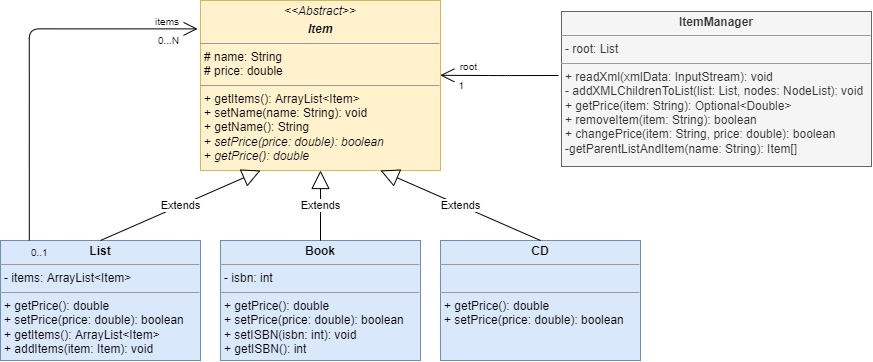

The diagram above was exported from draw.io. Its source (the exported page's mxGraphModel, read from the mxfile embedded in the PNG):
<mxGraphModel dx="939" dy="718" grid="0" gridSize="10" guides="1" tooltips="1" connect="1" arrows="1" fold="1" page="1" pageScale="1" pageWidth="1169" pageHeight="600" math="0" shadow="0">
  <root>
    <mxCell id="0" />
    <mxCell id="1" parent="0" />
    <mxCell id="0hg9wDAMGPKOSO5z61WN-1" value="&lt;p style=&quot;margin:0px;margin-top:4px;text-align:center;&quot;&gt;&lt;i&gt;&amp;lt;&amp;lt;Abstract&amp;gt;&amp;gt;&lt;/i&gt;&lt;/p&gt;&lt;p style=&quot;margin:0px;margin-top:4px;text-align:center;&quot;&gt;&lt;i&gt;&lt;b&gt;Item&lt;/b&gt;&lt;/i&gt;&lt;br&gt;&lt;/p&gt;&lt;hr size=&quot;1&quot;&gt;&lt;p style=&quot;margin:0px;margin-left:4px;&quot;&gt;# name: String&lt;/p&gt;&lt;p style=&quot;margin:0px;margin-left:4px;&quot;&gt;# price: double&lt;br&gt;&lt;/p&gt;&lt;hr size=&quot;1&quot;&gt;&lt;p style=&quot;margin:0px;margin-left:4px;&quot;&gt;+ getItems(): ArrayList&amp;lt;Item&amp;gt;&lt;/p&gt;&lt;p style=&quot;margin:0px;margin-left:4px;&quot;&gt;+ setName(name: String): void&lt;/p&gt;&lt;p style=&quot;margin:0px;margin-left:4px;&quot;&gt;+ getName(): String&lt;/p&gt;&lt;p style=&quot;margin:0px;margin-left:4px;&quot;&gt;+ &lt;i&gt;setPrice(price: double): boolean&lt;/i&gt;&lt;/p&gt;&lt;p style=&quot;margin:0px;margin-left:4px;&quot;&gt;+ &lt;i&gt;getPrice(): double&lt;/i&gt;&lt;br&gt;&lt;/p&gt;" style="verticalAlign=top;align=left;overflow=fill;fontSize=12;fontFamily=Helvetica;html=1;fillColor=#fff2cc;strokeColor=#d6b656;" parent="1" vertex="1">
      <mxGeometry x="390" y="96" width="240" height="170" as="geometry" />
    </mxCell>
    <mxCell id="0hg9wDAMGPKOSO5z61WN-2" value="&lt;p style=&quot;margin:0px;margin-top:4px;text-align:center;&quot;&gt;&lt;b&gt;List&lt;/b&gt;&lt;br&gt;&lt;/p&gt;&lt;hr size=&quot;1&quot;&gt;&lt;p style=&quot;margin:0px;margin-left:4px;&quot;&gt;- items: ArrayList&amp;lt;Item&amp;gt;&lt;br&gt;&lt;/p&gt;&lt;hr size=&quot;1&quot;&gt;&lt;p style=&quot;margin:0px;margin-left:4px;&quot;&gt;+ getPrice(): double&lt;/p&gt;&lt;p style=&quot;margin:0px;margin-left:4px;&quot;&gt;+ setPrice(price: double): boolean&lt;/p&gt;&lt;p style=&quot;margin:0px;margin-left:4px;&quot;&gt;+ getItems(): ArrayList&amp;lt;Item&amp;gt;&lt;/p&gt;&lt;p style=&quot;margin:0px;margin-left:4px;&quot;&gt;+ addItems(item: Item): void&lt;br&gt;&lt;/p&gt;" style="verticalAlign=top;align=left;overflow=fill;fontSize=12;fontFamily=Helvetica;html=1;fillColor=#dae8fc;strokeColor=#6c8ebf;" parent="1" vertex="1">
      <mxGeometry x="190" y="336" width="200" height="120" as="geometry" />
    </mxCell>
    <mxCell id="0hg9wDAMGPKOSO5z61WN-3" value="&lt;p style=&quot;margin:0px;margin-top:4px;text-align:center;&quot;&gt;&lt;b&gt;Book&lt;/b&gt;&lt;br&gt;&lt;/p&gt;&lt;hr size=&quot;1&quot;&gt;&lt;p style=&quot;margin:0px;margin-left:4px;&quot;&gt;- isbn: int&lt;br&gt;&lt;/p&gt;&lt;hr size=&quot;1&quot;&gt;&lt;p style=&quot;margin:0px;margin-left:4px;&quot;&gt;+ getPrice(): double&lt;/p&gt;&lt;p style=&quot;margin:0px;margin-left:4px;&quot;&gt;+ setPrice(price: double): boolean&lt;/p&gt;&lt;p style=&quot;margin:0px;margin-left:4px;&quot;&gt;+ setISBN(isbn: int): void&lt;/p&gt;&lt;p style=&quot;margin:0px;margin-left:4px;&quot;&gt;+ getISBN(): int&lt;br&gt;&lt;/p&gt;" style="verticalAlign=top;align=left;overflow=fill;fontSize=12;fontFamily=Helvetica;html=1;fillColor=#dae8fc;strokeColor=#6c8ebf;" parent="1" vertex="1">
      <mxGeometry x="410" y="336" width="200" height="120" as="geometry" />
    </mxCell>
    <mxCell id="0hg9wDAMGPKOSO5z61WN-4" value="&lt;p style=&quot;margin:0px;margin-top:4px;text-align:center;&quot;&gt;&lt;b&gt;CD&lt;/b&gt;&lt;br&gt;&lt;/p&gt;&lt;hr size=&quot;1&quot;&gt;&lt;p style=&quot;margin:0px;margin-left:4px;&quot;&gt;&lt;br&gt;&lt;/p&gt;&lt;hr size=&quot;1&quot;&gt;&lt;p style=&quot;margin:0px;margin-left:4px;&quot;&gt;+ getPrice(): double&lt;/p&gt;&lt;p style=&quot;margin:0px;margin-left:4px;&quot;&gt;+ setPrice(price: double): boolean&lt;/p&gt;" style="verticalAlign=top;align=left;overflow=fill;fontSize=12;fontFamily=Helvetica;html=1;fillColor=#dae8fc;strokeColor=#6c8ebf;" parent="1" vertex="1">
      <mxGeometry x="630" y="336" width="200" height="120" as="geometry" />
    </mxCell>
    <mxCell id="0hg9wDAMGPKOSO5z61WN-8" value="&lt;p style=&quot;margin:0px;margin-top:4px;text-align:center;&quot;&gt;&lt;b&gt;ItemManager&lt;/b&gt;&lt;/p&gt;&lt;hr size=&quot;1&quot;&gt;&lt;p style=&quot;margin:0px;margin-left:4px;&quot;&gt;- root: List&lt;br&gt;&lt;/p&gt;&lt;hr size=&quot;1&quot;&gt;&lt;p style=&quot;margin:0px;margin-left:4px;&quot;&gt;+ readXml(xmlData: InputStream): void&lt;/p&gt;&lt;p style=&quot;margin:0px;margin-left:4px;&quot;&gt;- addXMLChildrenToList(list: List, nodes: NodeList): void&lt;/p&gt;&lt;p style=&quot;margin:0px;margin-left:4px;&quot;&gt;+ getPrice(item: String): Optional&amp;lt;Double&amp;gt;&lt;/p&gt;&lt;p style=&quot;margin:0px;margin-left:4px;&quot;&gt;+ removeItem(item: String): boolean&lt;/p&gt;&lt;p style=&quot;margin:0px;margin-left:4px;&quot;&gt;+ changePrice(item: String, price: double): boolean&lt;/p&gt;&lt;p style=&quot;margin:0px;margin-left:4px;&quot;&gt;-getParentListAndItem(name: String): Item[]&lt;br&gt;&lt;/p&gt;" style="verticalAlign=top;align=left;overflow=fill;fontSize=12;fontFamily=Helvetica;html=1;fillColor=#f5f5f5;fontColor=#333333;strokeColor=#666666;" parent="1" vertex="1">
      <mxGeometry x="751" y="107" width="310" height="155" as="geometry" />
    </mxCell>
    <mxCell id="0hg9wDAMGPKOSO5z61WN-10" value="Extends" style="endArrow=block;endSize=16;endFill=0;html=1;rounded=0;exitX=0.5;exitY=0;exitDx=0;exitDy=0;entryX=0.25;entryY=1;entryDx=0;entryDy=0;" parent="1" source="0hg9wDAMGPKOSO5z61WN-2" target="0hg9wDAMGPKOSO5z61WN-1" edge="1">
      <mxGeometry width="160" relative="1" as="geometry">
        <mxPoint x="317" y="306" as="sourcePoint" />
        <mxPoint x="477" y="306" as="targetPoint" />
      </mxGeometry>
    </mxCell>
    <mxCell id="0hg9wDAMGPKOSO5z61WN-11" value="Extends" style="endArrow=block;endSize=16;endFill=0;html=1;rounded=0;entryX=0.5;entryY=1;entryDx=0;entryDy=0;exitX=0.5;exitY=0;exitDx=0;exitDy=0;" parent="1" source="0hg9wDAMGPKOSO5z61WN-3" target="0hg9wDAMGPKOSO5z61WN-1" edge="1">
      <mxGeometry width="160" relative="1" as="geometry">
        <mxPoint x="516" y="326" as="sourcePoint" />
        <mxPoint x="460" y="276" as="targetPoint" />
      </mxGeometry>
    </mxCell>
    <mxCell id="0hg9wDAMGPKOSO5z61WN-12" value="Extends" style="endArrow=block;endSize=16;endFill=0;html=1;rounded=0;entryX=0.75;entryY=1;entryDx=0;entryDy=0;exitX=0.5;exitY=0;exitDx=0;exitDy=0;" parent="1" source="0hg9wDAMGPKOSO5z61WN-4" target="0hg9wDAMGPKOSO5z61WN-1" edge="1">
      <mxGeometry width="160" relative="1" as="geometry">
        <mxPoint x="520" y="346" as="sourcePoint" />
        <mxPoint x="520" y="276" as="targetPoint" />
      </mxGeometry>
    </mxCell>
    <mxCell id="6" value="" style="verticalAlign=bottom;html=1;endArrow=open;endSize=12;edgeStyle=orthogonalEdgeStyle;exitX=0.144;exitY=-0.001;exitDx=0;exitDy=0;exitPerimeter=0;entryX=-0.012;entryY=0.167;entryDx=0;entryDy=0;entryPerimeter=0;" edge="1" parent="1" source="0hg9wDAMGPKOSO5z61WN-2" target="0hg9wDAMGPKOSO5z61WN-1">
      <mxGeometry relative="1" as="geometry">
        <mxPoint x="96" y="155" as="sourcePoint" />
        <mxPoint x="346" y="155" as="targetPoint" />
        <Array as="points">
          <mxPoint x="219" y="124" />
        </Array>
      </mxGeometry>
    </mxCell>
    <mxCell id="7" value="0..1" style="resizable=0;html=1;align=left;verticalAlign=top;labelBackgroundColor=none;fontSize=10" connectable="0" vertex="1" parent="6">
      <mxGeometry x="-1" relative="1" as="geometry" />
    </mxCell>
    <mxCell id="8" value="0...N" style="resizable=0;html=1;align=right;verticalAlign=top;labelBackgroundColor=none;fontSize=10" connectable="0" vertex="1" parent="6">
      <mxGeometry x="0.9" relative="1" as="geometry" />
    </mxCell>
    <mxCell id="9" value="items" style="resizable=0;html=1;align=right;verticalAlign=bottom;labelBackgroundColor=none;fontSize=10" connectable="0" vertex="1" parent="6">
      <mxGeometry x="0.9" relative="1" as="geometry" />
    </mxCell>
    <mxCell id="11" value="" style="verticalAlign=bottom;html=1;endArrow=open;endSize=12;edgeStyle=orthogonalEdgeStyle;entryX=0.999;entryY=0.44;entryDx=0;entryDy=0;entryPerimeter=0;" edge="1" parent="1" target="0hg9wDAMGPKOSO5z61WN-1">
      <mxGeometry relative="1" as="geometry">
        <mxPoint x="748" y="171" as="sourcePoint" />
        <mxPoint x="848" y="60" as="targetPoint" />
      </mxGeometry>
    </mxCell>
    <mxCell id="13" value="1" style="resizable=0;html=1;align=right;verticalAlign=top;labelBackgroundColor=none;fontSize=10" connectable="0" vertex="1" parent="11">
      <mxGeometry x="0.9" relative="1" as="geometry">
        <mxPoint x="19" y="-2" as="offset" />
      </mxGeometry>
    </mxCell>
    <mxCell id="14" value="root" style="resizable=0;html=1;align=right;verticalAlign=bottom;labelBackgroundColor=none;fontSize=10" connectable="0" vertex="1" parent="11">
      <mxGeometry x="0.9" relative="1" as="geometry">
        <mxPoint x="32" y="-1" as="offset" />
      </mxGeometry>
    </mxCell>
  </root>
</mxGraphModel>